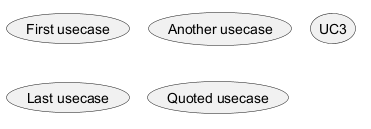

The diagram above was rendered by PlantUML. Its source (embedded in the PNG):
@startuml
(First usecase)
(Another usecase) as (UC2)
usecase UC3
usecase (Last usecase) as UC4
usecase "Quoted usecase" as UC5
@enduml